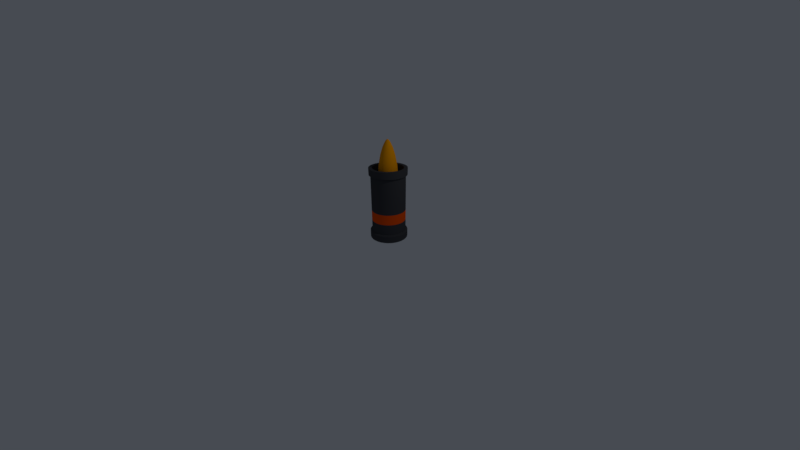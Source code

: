 # Source: casing2.blend  (saved by Blender 2.79.0; exported with 4.5.12 LTS)
import bpy
from mathutils import Matrix  # noqa: F401  (used for matrix-valued properties, if any)

bpy.ops.wm.read_factory_settings(use_empty=True)
scene = bpy.context.scene
scene.name = 'Scene'

# ---- collections
col_collection_1 = bpy.data.collections.new('Collection 1'); scene.collection.children.link(col_collection_1)

# ---- materials (node trees are filled in below, after node groups)
mat_material_002 = bpy.data.materials.new('Material.002')
mat_material_002.alpha_threshold = 0.0
mat_material_002.use_transparent_shadow = False
mat_material_002.diffuse_color = (0.05593, 0.05738, 0.06372, 1.0)
mat_material_002.roughness = 0.5
mat_material_002.line_color = (0.0, 0.0, 0.0, 1.0)
mat_material_001 = bpy.data.materials.new('Material.001')
mat_material_001.alpha_threshold = 0.0
mat_material_001.use_transparent_shadow = False
mat_material_001.diffuse_color = (1.0, 0.09232, 0.0, 1.0)
mat_material_001.roughness = 0.5
mat_material_004 = bpy.data.materials.new('Material.004')
mat_material_004.alpha_threshold = 0.0
mat_material_004.use_transparent_shadow = False
mat_material_004.diffuse_color = (0.02519, 0.02709, 0.0291, 1.0)
mat_material_004.roughness = 0.5
mat_material_004.line_color = (0.0, 0.0, 0.0, 1.0)
mat_material_003 = bpy.data.materials.new('Material.003')
mat_material_003.alpha_threshold = 0.0
mat_material_003.use_transparent_shadow = False
mat_material_003.diffuse_color = (1.0, 0.3728, 0.0, 1.0)
mat_material_003.roughness = 0.5

# ---- node groups
ng_auto_smooth = bpy.data.node_groups.new('Auto Smooth', 'GeometryNodeTree')
_s = ng_auto_smooth.interface.new_socket(name='Geometry', in_out='OUTPUT', socket_type='NodeSocketGeometry')
_s = ng_auto_smooth.interface.new_socket(name='Geometry', in_out='INPUT', socket_type='NodeSocketGeometry')
_s = ng_auto_smooth.interface.new_socket(name='Angle', in_out='INPUT', socket_type='NodeSocketFloat')
_s.subtype = 'ANGLE'
_s.min_value = 0.0
_s.max_value = 3.142
ng_auto_smooth.is_modifier = True
_N = ng_auto_smooth.nodes; _L = ng_auto_smooth.links
n0 = _N.new('NodeGroupOutput'); n0.name = 'Group Output'; n0.location = (480, -100)
n1 = _N.new('NodeGroupInput'); n1.name = 'Group Input'; n1.location = (-420, -300)
n2 = _N.new('NodeGroupInput'); n2.name = 'Group Input.001'; n2.location = (-60, -100)
n3 = _N.new('GeometryNodeSetShadeSmooth'); n3.name = 'Set Shade Smooth'; n3.location = (120, -100)
n3.domain = 'EDGE'
n4 = _N.new('GeometryNodeSetShadeSmooth'); n4.name = 'Set Shade Smooth.001'; n4.location = (300, -100)
n5 = _N.new('GeometryNodeInputMeshEdgeAngle'); n5.name = 'Edge Angle'; n5.location = (-420, -220)
n6 = _N.new('GeometryNodeInputEdgeSmooth'); n6.name = 'Is Edge Smooth'; n6.location = (-60, -160)
n7 = _N.new('GeometryNodeInputShadeSmooth'); n7.name = 'Is Face Smooth'; n7.location = (-240, -340)
n8 = _N.new('FunctionNodeBooleanMath'); n8.name = 'Boolean Math'; n8.location = (-60, -220)
n9 = _N.new('FunctionNodeCompare'); n9.name = 'Compare'; n9.location = (-240, -180)
n9.operation = 'LESS_EQUAL'
_L.new(n5.outputs[0], n9.inputs[0])
_L.new(n4.outputs[0], n0.inputs[0])
_L.new(n1.outputs[1], n9.inputs[1])
_L.new(n9.outputs[0], n8.inputs[0])
_L.new(n7.outputs[0], n8.inputs[1])
_L.new(n2.outputs[0], n3.inputs[0])
_L.new(n6.outputs[0], n3.inputs[1])
_L.new(n3.outputs[0], n4.inputs[0])
_L.new(n8.outputs[0], n3.inputs[2])
n0.is_active_output = True

# ---- material node trees

# ---- world
world_world = bpy.data.worlds.new('World'); scene.world = world_world
world_world.color = (0.06301, 0.07036, 0.08438)
world_world.use_sun_shadow = False
world_world.sun_shadow_jitter_overblur = 0.0
world_world.cycles.sampling_method = 'MANUAL'

# ---- cameras
cam_camera = bpy.data.cameras.new('Camera')
cam_camera.clip_start = 0.05
cam_camera.lens = 12.28
cam_camera.sensor_width = 32.0
cam_camera.sensor_height = 18.0
cam_camera.ortho_scale = 7.314
cam_camera.lens_unit = 'FOV'
cam_camera.dof.focus_distance = 0.0
cam_camera.dof.aperture_fstop = 128.0

# ---- lights
light_lamp = bpy.data.lights.new('Lamp', 'POINT')
light_lamp.transmission_factor = 0.0
light_lamp.cutoff_distance = 30.0
light_lamp.energy = 100.0
light_lamp.shadow_buffer_clip_start = 1.001
light_lamp.shadow_soft_size = 0.1
light_lamp.shadow_maximum_resolution = 0.006
light_lamp.use_absolute_resolution = True

# ---- meshes
me_cylinder = bpy.data.meshes.new('Cylinder')
me_cylinder.from_pydata([(5.569e-09, 1.015, -1.0), (-3.455e-08, 0.9095, -0.5727), (0.1979, 0.9951, -1.0), (0.1774, 0.892, -0.5727), (0.3883, 0.9374, -1.0), (0.3481, 0.8403, -0.5727), (0.5637, 0.8436, -1.0), (0.5053, 0.7562, -0.5727), (0.7174, 0.7174, -1.0), (0.6431, 0.6431, -0.5727), (0.8436, 0.5637, -1.0), (0.7562, 0.5053, -0.5727), (0.9374, 0.3883, -1.0), (0.8403, 0.3481, -0.5727), (0.9951, 0.1979, -1.0), (0.892, 0.1774, -0.5727), (1.015, 7.773e-08, -1.0), (0.9095, 6.161e-08, -0.5727), (0.9951, -0.1979, -1.0), (0.892, -0.1774, -0.5727), (0.9374, -0.3883, -1.0), (0.8403, -0.3481, -0.5727), (0.8436, -0.5637, -1.0), (0.7562, -0.5053, -0.5727), (0.7174, -0.7174, -1.0), (0.6431, -0.6431, -0.5727), (0.5637, -0.8436, -1.0), (0.5053, -0.7562, -0.5727), (0.3883, -0.9374, -1.0), (0.3481, -0.8403, -0.5727), (0.1979, -0.9951, -1.0), (0.1774, -0.892, -0.5727), (-3.304e-07, -1.015, -1.0), (-2.981e-07, -0.9095, -0.5727), (-0.1979, -0.9951, -1.0), (-0.1774, -0.892, -0.5727), (-0.3883, -0.9374, -1.0), (-0.3481, -0.8403, -0.5727), (-0.5637, -0.8436, -1.0), (-0.5053, -0.7562, -0.5727), (-0.7174, -0.7174, -1.0), (-0.6431, -0.6431, -0.5727), (-0.8436, -0.5637, -1.0), (-0.7562, -0.5053, -0.5727), (-0.9374, -0.3883, -1.0), (-0.8403, -0.3481, -0.5727), (-0.9951, -0.1979, -1.0), (-0.892, -0.1774, -0.5727), (-1.015, 9.79e-07, -1.0), (-0.9095, 8.829e-07, -0.5727), (-0.9951, 0.1979, -1.0), (-0.892, 0.1774, -0.5727), (-0.9374, 0.3883, -1.0), (-0.8403, 0.3481, -0.5727), (-0.8436, 0.5637, -1.0), (-0.7562, 0.5053, -0.5727), (-0.7174, 0.7174, -1.0), (-0.6431, 0.6431, -0.5727), (-0.5637, 0.8436, -1.0), (-0.5053, 0.7562, -0.5727), (-0.3883, 0.9374, -1.0), (-0.3481, 0.8403, -0.5727), (-0.1979, 0.9951, -1.0), (-0.1774, 0.892, -0.5727), (0.1979, 0.9951, -0.6403), (5.569e-09, 1.015, -0.6403), (0.3883, 0.9374, -0.6403), (0.5637, 0.8436, -0.6403), (0.7174, 0.7174, -0.6403), (0.8436, 0.5637, -0.6403), (0.9374, 0.3883, -0.6403), (0.9951, 0.1979, -0.6403), (1.015, 7.773e-08, -0.6403), (0.9951, -0.1979, -0.6403), (0.9374, -0.3883, -0.6403), (0.8436, -0.5637, -0.6403), (0.7174, -0.7174, -0.6403), (0.5637, -0.8436, -0.6403), (0.3883, -0.9374, -0.6403), (0.1979, -0.9951, -0.6403), (-3.304e-07, -1.015, -0.6403), (-0.1979, -0.9951, -0.6403), (-0.3883, -0.9374, -0.6403), (-0.5637, -0.8436, -0.6403), (-0.7174, -0.7174, -0.6403), (-0.8436, -0.5637, -0.6403), (-0.9374, -0.3883, -0.6403), (-0.9951, -0.1979, -0.6403), (-1.015, 9.79e-07, -0.6403), (-0.9951, 0.1979, -0.6403), (-0.9374, 0.3883, -0.6403), (-0.8436, 0.5637, -0.6403), (-0.7174, 0.7174, -0.6403), (-0.5637, 0.8436, -0.6403), (-0.3883, 0.9374, -0.6403), (-0.1979, 0.9951, -0.6403), (-1.257e-08, 0.9095, 2.474), (0.1774, 0.892, 2.474), (0.3481, 0.8403, 2.474), (0.5053, 0.7562, 2.474), (0.6431, 0.6431, 2.474), (0.7562, 0.5053, 2.474), (0.8403, 0.3481, 2.474), (0.892, 0.1774, 2.474), (0.9095, 6.161e-08, 2.474), (0.892, -0.1774, 2.474), (0.8403, -0.3481, 2.474), (0.7562, -0.5053, 2.474), (0.6431, -0.6431, 2.474), (0.5053, -0.7562, 2.474), (0.3481, -0.8403, 2.474), (0.1774, -0.892, 2.474), (-2.761e-07, -0.9095, 2.474), (-0.1774, -0.892, 2.474), (-0.3481, -0.8403, 2.474), (-0.5053, -0.7562, 2.474), (-0.6431, -0.6431, 2.474), (-0.7562, -0.5053, 2.474), (-0.8403, -0.3481, 2.474), (-0.892, -0.1774, 2.474), (-0.9095, 8.829e-07, 2.474), (-0.892, 0.1774, 2.474), (-0.8403, 0.3481, 2.474), (-0.7562, 0.5053, 2.474), (-0.6431, 0.6431, 2.474), (-0.5053, 0.7562, 2.474), (-0.3481, 0.8403, 2.474), (-0.1774, 0.892, 2.474), (2.078e-08, 0.9959, 2.476), (0.1943, 0.9767, 2.476), (0.3811, 0.9201, 2.476), (0.5533, 0.828, 2.476), (0.7042, 0.7042, 2.476), (0.828, 0.5533, 2.476), (0.9201, 0.3811, 2.476), (0.9767, 0.1943, 2.476), (0.9959, 9.493e-08, 2.476), (0.9767, -0.1943, 2.476), (0.9201, -0.3811, 2.476), (0.828, -0.5533, 2.476), (0.7042, -0.7042, 2.476), (0.5533, -0.828, 2.476), (0.3811, -0.9201, 2.476), (0.1943, -0.9767, 2.476), (-3.128e-07, -0.9959, 2.476), (-0.1943, -0.9767, 2.476), (-0.3811, -0.9201, 2.476), (-0.5533, -0.828, 2.476), (-0.7042, -0.7042, 2.476), (-0.828, -0.5533, 2.476), (-0.9201, -0.3811, 2.476), (-0.9767, -0.1943, 2.476), (-0.9959, 9.56e-07, 2.476), (-0.9767, 0.1943, 2.476), (-0.9201, 0.3811, 2.476), (-0.828, 0.5533, 2.476), (-0.7042, 0.7042, 2.476), (-0.5533, 0.828, 2.476), (-0.3811, 0.9201, 2.476), (-0.1943, 0.9767, 2.476), (1.436e-08, 0.814, 2.826), (0.1588, 0.7983, 2.826), (0.3115, 0.752, 2.826), (0.4522, 0.6768, 2.826), (0.5756, 0.5756, 2.826), (0.6768, 0.4522, 2.826), (0.752, 0.3115, 2.826), (0.7983, 0.1588, 2.826), (0.814, 6.345e-08, 2.826), (0.7983, -0.1588, 2.826), (0.752, -0.3115, 2.826), (0.6768, -0.4522, 2.826), (0.5756, -0.5756, 2.826), (0.4522, -0.6768, 2.826), (0.3115, -0.752, 2.826), (0.1588, -0.7983, 2.826), (-2.512e-07, -0.814, 2.826), (-0.1588, -0.7983, 2.826), (-0.3115, -0.752, 2.826), (-0.4522, -0.6768, 2.826), (-0.5756, -0.5756, 2.826), (-0.6768, -0.4522, 2.826), (-0.752, -0.3115, 2.826), (-0.7983, -0.1588, 2.826), (-0.814, 7.919e-07, 2.826), (-0.7983, 0.1588, 2.826), (-0.752, 0.3115, 2.826), (-0.6768, 0.4522, 2.826), (-0.5756, 0.5756, 2.826), (-0.4522, 0.6768, 2.826), (-0.3115, 0.752, 2.826), (-0.1588, 0.7983, 2.826), (0.1953, 0.9819, 2.828), (3.132e-08, 1.001, 2.828), (0.3831, 0.9249, 2.828), (0.5562, 0.8324, 2.828), (0.7079, 0.7079, 2.828), (0.8324, 0.5562, 2.828), (0.9249, 0.3831, 2.828), (0.9819, 0.1953, 2.828), (1.001, 9.662e-08, 2.828), (0.9819, -0.1953, 2.828), (0.9249, -0.3831, 2.828), (0.8324, -0.5562, 2.828), (0.7079, -0.7079, 2.828), (0.5562, -0.8324, 2.828), (0.3831, -0.9249, 2.828), (0.1953, -0.9819, 2.828), (-3.059e-07, -1.001, 2.828), (-0.1953, -0.9819, 2.828), (-0.3831, -0.9249, 2.828), (-0.5562, -0.8324, 2.828), (-0.7079, -0.7079, 2.828), (-0.8324, -0.5562, 2.828), (-0.9249, -0.3831, 2.828), (-0.9819, -0.1953, 2.828), (-1.001, 9.607e-07, 2.828), (-0.9819, 0.1953, 2.828), (-0.9249, 0.3831, 2.828), (-0.8324, 0.5562, 2.828), (-0.7079, 0.7079, 2.828), (-0.5562, 0.8324, 2.828), (-0.3831, 0.9249, 2.828), (-0.1953, 0.9819, 2.828), (0.1588, 0.7983, -0.7223), (-8.39e-07, 0.814, -0.7223), (0.3115, 0.752, -0.7223), (0.4522, 0.6768, -0.7223), (0.5756, 0.5756, -0.7223), (0.6768, 0.4522, -0.7223), (0.752, 0.3115, -0.7223), (0.7983, 0.1588, -0.7223), (0.814, 6.345e-08, -0.7223), (0.7983, -0.1588, -0.7223), (0.752, -0.3115, -0.7223), (0.6768, -0.4522, -0.7223), (0.5756, -0.5756, -0.7223), (0.4522, -0.6768, -0.7223), (0.3115, -0.752, -0.7223), (0.1588, -0.7983, -0.7223), (-1.105e-06, -0.814, -0.7223), (-0.1588, -0.7983, -0.7223), (-0.3115, -0.752, -0.7223), (-0.4522, -0.6768, -0.7223), (-0.5756, -0.5756, -0.7223), (-0.6768, -0.4522, -0.7223), (-0.752, -0.3115, -0.7223), (-0.7983, -0.1588, -0.7223), (-0.814, 7.919e-07, -0.7223), (-0.7983, 0.1588, -0.7223), (-0.752, 0.3115, -0.7223), (-0.6768, 0.4522, -0.7223), (-0.5756, 0.5756, -0.7223), (-0.4522, 0.6768, -0.7223), (-0.3115, 0.752, -0.7223), (-0.1588, 0.7983, -0.7223), (0.6431, -0.6431, 0.5499), (0.6431, -0.6431, 0.001813), (0.5053, -0.7562, 0.001813), (0.5053, -0.7562, 0.5499), (-0.8403, 0.3481, 0.5499), (-0.8403, 0.3481, 0.001813), (-0.7562, 0.5053, 0.001813), (-0.7562, 0.5053, 0.5499), (0.3481, -0.8403, 0.001813), (0.3481, -0.8403, 0.5499), (-2.645e-08, 0.9095, 0.5499), (-3.041e-08, 0.9095, 0.001813), (0.1774, 0.892, 0.001813), (0.1774, 0.892, 0.5499), (-0.6431, 0.6431, 0.001813), (-0.6431, 0.6431, 0.5499), (0.1774, -0.892, 0.001813), (0.1774, -0.892, 0.5499), (0.3481, 0.8403, 0.001813), (0.3481, 0.8403, 0.5499), (-0.5053, 0.7562, 0.001813), (-0.5053, 0.7562, 0.5499), (-2.939e-07, -0.9095, 0.001813), (-2.9e-07, -0.9095, 0.5499), (0.5053, 0.7562, 0.001813), (0.5053, 0.7562, 0.5499), (-0.3481, 0.8403, 0.001813), (-0.3481, 0.8403, 0.5499), (-0.1774, -0.892, 0.001813), (-0.1774, -0.892, 0.5499), (0.6431, 0.6431, 0.001813), (0.6431, 0.6431, 0.5499), (-0.1774, 0.892, 0.001813), (-0.1774, 0.892, 0.5499), (-0.3481, -0.8403, 0.001813), (-0.3481, -0.8403, 0.5499), (0.7562, 0.5053, 0.001813), (0.7562, 0.5053, 0.5499), (-0.5053, -0.7562, 0.001813), (-0.5053, -0.7562, 0.5499), (0.8403, 0.3481, 0.001813), (0.8403, 0.3481, 0.5499), (-0.6431, -0.6431, 0.001813), (-0.6431, -0.6431, 0.5499), (0.892, 0.1774, 0.001813), (0.892, 0.1774, 0.5499), (-0.7562, -0.5053, 0.001813), (-0.7562, -0.5053, 0.5499), (0.9095, 6.161e-08, 0.001813), (0.9095, 6.161e-08, 0.5499), (-0.8403, -0.3481, 0.001813), (-0.8403, -0.3481, 0.5499), (0.892, -0.1774, 0.001813), (0.892, -0.1774, 0.5499), (-0.892, -0.1774, 0.001813), (-0.892, -0.1774, 0.5499), (0.8403, -0.3481, 0.001813), (0.8403, -0.3481, 0.5499), (-0.9095, 8.829e-07, 0.001813), (-0.9095, 8.829e-07, 0.5499), (0.7562, -0.5053, 0.001813), (0.7562, -0.5053, 0.5499), (-0.892, 0.1774, 0.001813), (-0.892, 0.1774, 0.5499), (-4.838e-08, 0.6215, -0.652), (0.0, 0.7482, 1.224), (0.1212, 0.6096, -0.652), (0.146, 0.7338, 1.224), (0.2378, 0.5742, -0.652), (0.2863, 0.6912, 1.224), (0.3453, 0.5168, -0.652), (0.4157, 0.6221, 1.224), (0.4395, 0.4395, -0.652), (0.5291, 0.5291, 1.224), (0.5168, 0.3453, -0.652), (0.6221, 0.4157, 1.224), (0.5742, 0.2378, -0.652), (0.6912, 0.2863, 1.224), (0.6096, 0.1212, -0.652), (0.7338, 0.146, 1.224), (0.6215, 3.704e-08, -0.652), (0.7482, 5.649e-08, 1.224), (0.6096, -0.1212, -0.652), (0.7338, -0.146, 1.224), (0.5742, -0.2378, -0.652), (0.6912, -0.2863, 1.224), (0.5168, -0.3453, -0.652), (0.6221, -0.4157, 1.224), (0.4395, -0.4395, -0.652), (0.5291, -0.5291, 1.224), (0.3453, -0.5168, -0.652), (0.4157, -0.6221, 1.224), (0.2378, -0.5742, -0.652), (0.2863, -0.6912, 1.224), (0.1212, -0.6096, -0.652), (0.146, -0.7338, 1.224), (-2.049e-07, -0.6215, -0.652), (-2.438e-07, -0.7482, 1.224), (-0.1212, -0.6096, -0.652), (-0.146, -0.7338, 1.224), (-0.2378, -0.5742, -0.652), (-0.2863, -0.6912, 1.224), (-0.3453, -0.5168, -0.652), (-0.4157, -0.6221, 1.224), (-0.4395, -0.4395, -0.652), (-0.5291, -0.5291, 1.224), (-0.5168, -0.3453, -0.652), (-0.6221, -0.4157, 1.224), (-0.5742, -0.2378, -0.652), (-0.6912, -0.2863, 1.224), (-0.6096, -0.1212, -0.652), (-0.7338, -0.146, 1.224), (-0.6215, 6.067e-07, -0.652), (-0.7482, 7.225e-07, 1.224), (-0.6096, 0.1212, -0.652), (-0.7338, 0.146, 1.224), (-0.5742, 0.2378, -0.652), (-0.6912, 0.2863, 1.224), (-0.5168, 0.3453, -0.652), (-0.6221, 0.4157, 1.224), (-0.4395, 0.4395, -0.652), (-0.5291, 0.5291, 1.224), (-0.3453, 0.5168, -0.652), (-0.4157, 0.6221, 1.224), (-0.2378, 0.5742, -0.652), (-0.2863, 0.6912, 1.224), (-0.1212, 0.6096, -0.652), (-0.146, 0.7338, 1.224), (-3.278e-07, 0.5451, 1.969), (0.1064, 0.5347, 1.969), (0.2086, 0.5036, 1.969), (0.3029, 0.4533, 1.969), (0.3855, 0.3855, 1.969), (0.4533, 0.3029, 1.969), (0.5036, 0.2086, 1.969), (0.5347, 0.1064, 1.969), (0.5451, 4.116e-08, 1.969), (0.5347, -0.1064, 1.969), (0.5036, -0.2086, 1.969), (0.4533, -0.3029, 1.969), (0.3855, -0.3855, 1.969), (0.3029, -0.4533, 1.969), (0.2086, -0.5036, 1.969), (0.1064, -0.5347, 1.969), (-5.054e-07, -0.5451, 1.969), (-0.1064, -0.5347, 1.969), (-0.2086, -0.5036, 1.969), (-0.3029, -0.4533, 1.969), (-0.3855, -0.3855, 1.969), (-0.4533, -0.3029, 1.969), (-0.5036, -0.2086, 1.969), (-0.5347, -0.1064, 1.969), (-0.5451, 5.264e-07, 1.969), (-0.5347, 0.1064, 1.969), (-0.5036, 0.2086, 1.969), (-0.4533, 0.3029, 1.969), (-0.3855, 0.3855, 1.969), (-0.3029, 0.4533, 1.969), (-0.2086, 0.5036, 1.969), (-0.1064, 0.5347, 1.969), (0.1015, 0.5102, 1.969), (-3.384e-07, 0.5202, 1.969), (0.1991, 0.4806, 1.969), (0.289, 0.4325, 1.969), (0.3679, 0.3679, 1.969), (0.4325, 0.289, 1.969), (0.4806, 0.1991, 1.969), (0.5102, 0.1015, 1.969), (0.5202, 3.082e-08, 1.969), (0.5102, -0.1015, 1.969), (0.4806, -0.1991, 1.969), (0.4325, -0.289, 1.969), (0.3679, -0.3679, 1.969), (0.289, -0.4325, 1.969), (0.1991, -0.4806, 1.969), (0.1015, -0.5102, 1.969), (-4.996e-07, -0.5202, 1.969), (-0.1015, -0.5102, 1.969), (-0.1991, -0.4806, 1.969), (-0.289, -0.4325, 1.969), (-0.3679, -0.3679, 1.969), (-0.4325, -0.289, 1.969), (-0.4806, -0.1991, 1.969), (-0.5102, -0.1015, 1.969), (-0.5202, 4.95e-07, 1.969), (-0.5102, 0.1015, 1.969), (-0.4806, 0.1991, 1.969), (-0.4325, 0.289, 1.969), (-0.3679, 0.3679, 1.969), (-0.289, 0.4325, 1.969), (-0.1991, 0.4806, 1.969), (-0.1015, 0.5102, 1.969), (0.1015, 0.5102, 2.236), (2.289e-07, 0.5202, 2.236), (0.1991, 0.4806, 2.236), (0.289, 0.4325, 2.236), (0.3679, 0.3679, 2.236), (0.4325, 0.289, 2.236), (0.4806, 0.1991, 2.236), (0.5102, 0.1015, 2.236), (0.5202, 3.194e-08, 2.236), (0.5102, -0.1015, 2.236), (0.4806, -0.1991, 2.236), (0.4325, -0.289, 2.236), (0.3679, -0.3679, 2.236), (0.289, -0.4325, 2.236), (0.1991, -0.4806, 2.236), (0.1015, -0.5102, 2.236), (6.824e-08, -0.5202, 2.236), (-0.1015, -0.5102, 2.236), (-0.1991, -0.4806, 2.236), (-0.289, -0.4325, 2.236), (-0.3679, -0.3679, 2.236), (-0.4325, -0.289, 2.236), (-0.4806, -0.1991, 2.236), (-0.5102, -0.1015, 2.236), (-0.5202, 4.956e-07, 2.236), (-0.5102, 0.1015, 2.236), (-0.4806, 0.1991, 2.236), (-0.4325, 0.289, 2.236), (-0.3679, 0.3679, 2.236), (-0.289, 0.4325, 2.236), (-0.1991, 0.4806, 2.236), (-0.1015, 0.5102, 2.236), (0.09186, 0.4618, 2.946), (-9.818e-09, 0.4708, 2.946), (0.1802, 0.435, 2.946), (0.2616, 0.3915, 2.946), (0.3329, 0.3329, 2.946), (0.3915, 0.2616, 2.946), (0.435, 0.1802, 2.946), (0.4618, 0.09186, 2.946), (0.4708, 3.035e-08, 2.946), (0.4618, -0.09186, 2.946), (0.435, -0.1802, 2.946), (0.3915, -0.2616, 2.946), (0.3329, -0.3329, 2.946), (0.2616, -0.3915, 2.946), (0.1802, -0.435, 2.946), (0.09186, -0.4618, 2.946), (-1.536e-07, -0.4708, 2.946), (-0.09186, -0.4618, 2.946), (-0.1802, -0.435, 2.946), (-0.2616, -0.3915, 2.946), (-0.3329, -0.3329, 2.946), (-0.3915, -0.2616, 2.946), (-0.435, -0.1802, 2.946), (-0.4618, -0.09186, 2.946), (-0.4708, 4.495e-07, 2.946), (-0.4618, 0.09186, 2.946), (-0.435, 0.1802, 2.946), (-0.3915, 0.2616, 2.946), (-0.3329, 0.3329, 2.946), (-0.2616, 0.3915, 2.946), (-0.1802, 0.435, 2.946), (-0.09186, 0.4618, 2.946), (0.07454, 0.3748, 3.43), (-8.33e-08, 0.3821, 3.43), (0.1462, 0.353, 3.43), (0.2123, 0.3177, 3.43), (0.2702, 0.2702, 3.43), (0.3177, 0.2123, 3.43), (0.353, 0.1462, 3.43), (0.3748, 0.07454, 3.43), (0.3821, 2.387e-08, 3.43), (0.3748, -0.07454, 3.43), (0.353, -0.1462, 3.43), (0.3177, -0.2123, 3.43), (0.2702, -0.2702, 3.43), (0.2123, -0.3177, 3.43), (0.1462, -0.353, 3.43), (0.07454, -0.3748, 3.43), (-1.982e-07, -0.3821, 3.43), (-0.07455, -0.3748, 3.43), (-0.1462, -0.353, 3.43), (-0.2123, -0.3177, 3.43), (-0.2702, -0.2702, 3.43), (-0.3177, -0.2123, 3.43), (-0.353, -0.1462, 3.43), (-0.3748, -0.07454, 3.43), (-0.3821, 3.649e-07, 3.43), (-0.3748, 0.07455, 3.43), (-0.353, 0.1462, 3.43), (-0.3177, 0.2123, 3.43), (-0.2702, 0.2702, 3.43), (-0.2123, 0.3177, 3.43), (-0.1462, 0.353, 3.43), (-0.07454, 0.3748, 3.43), (0.05233, 0.2631, 3.812), (-7.448e-08, 0.2682, 3.812), (0.1026, 0.2478, 3.812), (0.149, 0.223, 3.812), (0.1897, 0.1897, 3.812), (0.223, 0.149, 3.812), (0.2478, 0.1026, 3.812), (0.2631, 0.05233, 3.812), (0.2682, 1.357e-08, 3.812), (0.2631, -0.05233, 3.812), (0.2478, -0.1026, 3.812), (0.223, -0.149, 3.812), (0.1897, -0.1897, 3.812), (0.149, -0.223, 3.812), (0.1026, -0.2478, 3.812), (0.05233, -0.2631, 3.812), (-1.503e-07, -0.2682, 3.812), (-0.05233, -0.2631, 3.812), (-0.1026, -0.2478, 3.812), (-0.149, -0.223, 3.812), (-0.1897, -0.1897, 3.812), (-0.223, -0.149, 3.812), (-0.2478, -0.1026, 3.812), (-0.2631, -0.05233, 3.812), (-0.2682, 2.547e-07, 3.812), (-0.2631, 0.05233, 3.812), (-0.2478, 0.1026, 3.812), (-0.223, 0.149, 3.812), (-0.1897, 0.1897, 3.812), (-0.149, 0.223, 3.812), (-0.1026, 0.2478, 3.812), (-0.05233, 0.2631, 3.812), (0.03303, 0.166, 4.027), (-2.051e-07, 0.1693, 4.027), (0.06478, 0.1564, 4.027), (0.09405, 0.1408, 4.027), (0.1197, 0.1197, 4.027), (0.1408, 0.09405, 4.027), (0.1564, 0.06478, 4.027), (0.166, 0.03303, 4.027), (0.1693, 6.072e-09, 4.027), (0.166, -0.03303, 4.027), (0.1564, -0.06478, 4.027), (0.1408, -0.09405, 4.027), (0.1197, -0.1197, 4.027), (0.09405, -0.1408, 4.027), (0.06478, -0.1564, 4.027), (0.03303, -0.166, 4.027), (-2.461e-07, -0.1693, 4.027), (-0.03303, -0.166, 4.027), (-0.06478, -0.1564, 4.027), (-0.09405, -0.1408, 4.027), (-0.1197, -0.1197, 4.027), (-0.1408, -0.09405, 4.027), (-0.1564, -0.06478, 4.027), (-0.166, -0.03303, 4.027), (-0.1693, 1.581e-07, 4.027), (-0.166, 0.03303, 4.027), (-0.1564, 0.06478, 4.027), (-0.1408, 0.09405, 4.027), (-0.1197, 0.1197, 4.027), (-0.09405, 0.1408, 4.027), (-0.06478, 0.1564, 4.027), (-0.03303, 0.166, 4.027), (0.01904, 0.09574, 4.147), (-2.176e-07, 0.09761, 4.147), (0.03735, 0.09018, 4.147), (0.05423, 0.08116, 4.147), (0.06902, 0.06902, 4.147), (0.08116, 0.05423, 4.147), (0.09018, 0.03735, 4.147), (0.09574, 0.01904, 4.147), (0.09761, 1.724e-09, 4.147), (0.09574, -0.01904, 4.147), (0.09018, -0.03735, 4.147), (0.08116, -0.05423, 4.147), (0.06902, -0.06902, 4.147), (0.05423, -0.08116, 4.147), (0.03735, -0.09018, 4.147), (0.01904, -0.09574, 4.147), (-2.39e-07, -0.09761, 4.147), (-0.01904, -0.09574, 4.147), (-0.03735, -0.09018, 4.147), (-0.05423, -0.08116, 4.147), (-0.06902, -0.06902, 4.147), (-0.08116, -0.05423, 4.147), (-0.09018, -0.03735, 4.147), (-0.09574, -0.01904, 4.147), (-0.09761, 8.885e-08, 4.147), (-0.09574, 0.01904, 4.147), (-0.09018, 0.03735, 4.147), (-0.08116, 0.05423, 4.147), (-0.06902, 0.06902, 4.147), (-0.05423, 0.08116, 4.147), (-0.03735, 0.09018, 4.147), (-0.01904, 0.09574, 4.147), (0.01121, 0.05637, 4.196), (-2.102e-07, 0.05748, 4.196), (0.022, 0.0531, 4.196), (0.03193, 0.04779, 4.196), (0.04064, 0.04064, 4.196), (0.04779, 0.03193, 4.196), (0.0531, 0.022, 4.196), (0.05637, 0.01121, 4.196), (0.05748, 3.932e-10, 4.196), (0.05637, -0.01121, 4.196), (0.0531, -0.022, 4.196), (0.04779, -0.03193, 4.196), (0.04064, -0.04064, 4.196), (0.03193, -0.04779, 4.196), (0.022, -0.0531, 4.196), (0.01121, -0.05637, 4.196), (-2.245e-07, -0.05748, 4.196), (-0.01121, -0.05637, 4.196), (-0.022, -0.0531, 4.196), (-0.03193, -0.04779, 4.196), (-0.04064, -0.04064, 4.196), (-0.04779, -0.03193, 4.196), (-0.0531, -0.022, 4.196), (-0.05637, -0.01121, 4.196), (-0.05748, 5.189e-08, 4.196), (-0.05637, 0.01121, 4.196), (-0.0531, 0.022, 4.196), (-0.04779, 0.03193, 4.196), (-0.04064, 0.04064, 4.196), (-0.03193, 0.04779, 4.196), (-0.022, 0.0531, 4.196), (-0.01121, 0.05637, 4.196), (-1.266e-07, 1.63e-08, 4.229), (0.5291, 0.5291, 1.224), (0.6221, 0.4157, 1.224), (0.4157, -0.6221, 1.224), (0.2863, -0.6912, 1.224), (0.0, 0.7482, 1.224), (0.146, 0.7338, 1.224), (-0.6912, -0.2863, 1.224), (-0.7338, -0.146, 1.224), (-0.146, 0.7338, 1.224), (0.7338, -0.146, 1.224), (0.6912, -0.2863, 1.224), (-0.2863, -0.6912, 1.224), (-0.4157, -0.6221, 1.224), (-0.6221, 0.4157, 1.224), (-0.5291, 0.5291, 1.224), (0.6912, 0.2863, 1.224), (0.146, -0.7338, 1.224), (-0.7482, 7.225e-07, 1.224), (0.2863, 0.6912, 1.224), (0.6221, -0.4157, 1.224), (-0.5291, -0.5291, 1.224), (-0.4157, 0.6221, 1.224), (0.7338, 0.146, 1.224), (-2.438e-07, -0.7482, 1.224), (-0.7338, 0.146, 1.224), (0.4157, 0.6221, 1.224), (0.5291, -0.5291, 1.224), (-0.6221, -0.4157, 1.224), (-0.2863, 0.6912, 1.224), (0.7482, 5.649e-08, 1.224), (-0.146, -0.7338, 1.224), (-0.6912, 0.2863, 1.224), (0.0, 0.7482, -0.652), (0.146, 0.7338, -0.652), (0.2863, 0.6912, -0.652), (0.4157, 0.6221, -0.652), (0.5291, 0.5291, -0.652), (0.6221, 0.4157, -0.652), (0.6912, 0.2863, -0.652), (0.7338, 0.146, -0.652), (0.7482, 5.649e-08, -0.652), (0.7338, -0.146, -0.652), (0.6912, -0.2863, -0.652), (0.6221, -0.4157, -0.652), (0.5291, -0.5291, -0.652), (0.4157, -0.6221, -0.652), (0.2863, -0.6912, -0.652), (0.146, -0.7338, -0.652), (-2.438e-07, -0.7482, -0.652), (-0.146, -0.7338, -0.652), (-0.2863, -0.6912, -0.652), (-0.4157, -0.6221, -0.652), (-0.5291, -0.5291, -0.652), (-0.6221, -0.4157, -0.652), (-0.6912, -0.2863, -0.652), (-0.7338, -0.146, -0.652), (-0.7482, 7.225e-07, -0.652), (-0.7338, 0.146, -0.652), (-0.6912, 0.2863, -0.652), (-0.6221, 0.4157, -0.652), (-0.5291, 0.5291, -0.652), (-0.4157, 0.6221, -0.652), (-0.2863, 0.6912, -0.652), (-0.146, 0.7338, -0.652), (-4.148e-08, 0.5708, -0.5748), (0.1114, 0.5598, -0.5748), (0.2184, 0.5273, -0.5748), (0.3171, 0.4746, -0.5748), (0.4036, 0.4036, -0.5748), (0.4746, 0.3171, -0.5748), (0.5273, 0.2184, -0.5748), (0.5598, 0.1114, -0.5748), (0.5708, 3.402e-08, -0.5748), (0.5598, -0.1114, -0.5748), (0.5273, -0.2184, -0.5748), (0.4746, -0.3171, -0.5748), (0.4036, -0.4036, -0.5748), (0.3171, -0.4746, -0.5748), (0.2184, -0.5273, -0.5748), (0.1114, -0.5598, -0.5748), (-1.852e-07, -0.5708, -0.5748), (-0.1114, -0.5598, -0.5748), (-0.2184, -0.5273, -0.5748), (-0.3171, -0.4746, -0.5748), (-0.4036, -0.4036, -0.5748), (-0.4746, -0.3171, -0.5748), (-0.5273, -0.2184, -0.5748), (-0.5598, -0.1114, -0.5748), (-0.5708, 5.572e-07, -0.5748), (-0.5598, 0.1114, -0.5748), (-0.5273, 0.2184, -0.5748), (-0.4746, 0.3171, -0.5748), (-0.4036, 0.4036, -0.5748), (-0.3171, 0.4746, -0.5748), (-0.2184, 0.5273, -0.5748), (-0.1113, 0.5598, -0.5748)], [], [(0, 65, 64, 2), (2, 64, 66, 4), (4, 66, 67, 6), (6, 67, 68, 8), (8, 68, 69, 10), (10, 69, 70, 12), (12, 70, 71, 14), (14, 71, 72, 16), (16, 72, 73, 18), (18, 73, 74, 20), (20, 74, 75, 22), (22, 75, 76, 24), (24, 76, 77, 26), (26, 77, 78, 28), (28, 78, 79, 30), (30, 79, 80, 32), (32, 80, 81, 34), (34, 81, 82, 36), (36, 82, 83, 38), (38, 83, 84, 40), (40, 84, 85, 42), (42, 85, 86, 44), (44, 86, 87, 46), (46, 87, 88, 48), (48, 88, 89, 50), (50, 89, 90, 52), (52, 90, 91, 54), (54, 91, 92, 56), (56, 92, 93, 58), (58, 93, 94, 60), (25, 23, 316, 257), (60, 94, 95, 62), (62, 95, 65, 0), (0, 2, 4, 6, 8, 10, 12, 14, 16, 18, 20, 22, 24, 26, 28, 30, 32, 34, 36, 38, 40, 42, 44, 46, 48, 50, 52, 54, 56, 58, 60, 62), (1, 3, 64, 65), (3, 5, 66, 64), (5, 7, 67, 66), (7, 9, 68, 67), (9, 11, 69, 68), (11, 13, 70, 69), (13, 15, 71, 70), (15, 17, 72, 71), (17, 19, 73, 72), (19, 21, 74, 73), (21, 23, 75, 74), (23, 25, 76, 75), (25, 27, 77, 76), (27, 29, 78, 77), (29, 31, 79, 78), (31, 33, 80, 79), (33, 35, 81, 80), (35, 37, 82, 81), (37, 39, 83, 82), (39, 41, 84, 83), (41, 43, 85, 84), (43, 45, 86, 85), (45, 47, 87, 86), (47, 49, 88, 87), (49, 51, 89, 88), (51, 53, 90, 89), (53, 55, 91, 90), (55, 57, 92, 91), (57, 59, 93, 92), (59, 61, 94, 93), (61, 63, 95, 94), (63, 1, 65, 95), (53, 51, 318, 261), (260, 319, 121, 122), (1, 63, 288, 267), (31, 29, 264, 272), (266, 289, 127, 96), (59, 57, 270, 276), (33, 31, 272, 278), (7, 5, 274, 280), (61, 59, 276, 282), (35, 33, 278, 284), (9, 7, 280, 286), (63, 61, 282, 288), (37, 35, 284, 290), (11, 9, 286, 292), (39, 37, 290, 294), (3, 1, 267, 268), (13, 11, 292, 296), (41, 39, 294, 298), (15, 13, 296, 300), (43, 41, 298, 302), (17, 15, 300, 304), (45, 43, 302, 306), (19, 17, 304, 308), (47, 45, 306, 310), (21, 19, 308, 312), (49, 47, 310, 314), (23, 21, 312, 316), (51, 49, 314, 318), (27, 25, 257, 258), (55, 53, 261, 262), (125, 124, 156, 157), (98, 97, 129, 130), (111, 110, 142, 143), (124, 123, 155, 156), (97, 96, 128, 129), (110, 109, 141, 142), (123, 122, 154, 155), (109, 108, 140, 141), (122, 121, 153, 154), (108, 107, 139, 140), (121, 120, 152, 153), (107, 106, 138, 139), (120, 119, 151, 152), (106, 105, 137, 138), (119, 118, 150, 151), (105, 104, 136, 137), (118, 117, 149, 150), (104, 103, 135, 136), (117, 116, 148, 149), (103, 102, 134, 135), (116, 115, 147, 148), (102, 101, 133, 134), (115, 114, 146, 147), (96, 127, 159, 128), (101, 100, 132, 133), (114, 113, 145, 146), (127, 126, 158, 159), (100, 99, 131, 132), (113, 112, 144, 145), (126, 125, 157, 158), (99, 98, 130, 131), (112, 111, 143, 144), (144, 143, 207, 208), (185, 184, 248, 249), (131, 130, 194, 195), (158, 157, 221, 222), (145, 144, 208, 209), (132, 131, 195, 196), (159, 158, 222, 223), (146, 145, 209, 210), (133, 132, 196, 197), (128, 159, 223, 193), (147, 146, 210, 211), (134, 133, 197, 198), (148, 147, 211, 212), (135, 134, 198, 199), (149, 148, 212, 213), (136, 135, 199, 200), (150, 149, 213, 214), (137, 136, 200, 201), (151, 150, 214, 215), (138, 137, 201, 202), (152, 151, 215, 216), (139, 138, 202, 203), (153, 152, 216, 217), (140, 139, 203, 204), (154, 153, 217, 218), (141, 140, 204, 205), (155, 154, 218, 219), (142, 141, 205, 206), (129, 128, 193, 192), (156, 155, 219, 220), (143, 142, 206, 207), (130, 129, 192, 194), (157, 156, 220, 221), (160, 161, 192, 193), (161, 162, 194, 192), (162, 163, 195, 194), (163, 164, 196, 195), (164, 165, 197, 196), (165, 166, 198, 197), (166, 167, 199, 198), (167, 168, 200, 199), (168, 169, 201, 200), (169, 170, 202, 201), (170, 171, 203, 202), (171, 172, 204, 203), (172, 173, 205, 204), (173, 174, 206, 205), (174, 175, 207, 206), (175, 176, 208, 207), (176, 177, 209, 208), (177, 178, 210, 209), (178, 179, 211, 210), (179, 180, 212, 211), (180, 181, 213, 212), (181, 182, 214, 213), (182, 183, 215, 214), (183, 184, 216, 215), (184, 185, 217, 216), (185, 186, 218, 217), (186, 187, 219, 218), (187, 188, 220, 219), (188, 189, 221, 220), (189, 190, 222, 221), (190, 191, 223, 222), (191, 160, 193, 223), (224, 225, 255, 254, 253, 252, 251, 250, 249, 248, 247, 246, 245, 244, 243, 242, 241, 240, 239, 238, 237, 236, 235, 234, 233, 232, 231, 230, 229, 228, 227, 226), (172, 171, 235, 236), (186, 185, 249, 250), (173, 172, 236, 237), (187, 186, 250, 251), (174, 173, 237, 238), (161, 160, 225, 224), (188, 187, 251, 252), (175, 174, 238, 239), (162, 161, 224, 226), (189, 188, 252, 253), (176, 175, 239, 240), (163, 162, 226, 227), (190, 189, 253, 254), (177, 176, 240, 241), (164, 163, 227, 228), (191, 190, 254, 255), (178, 177, 241, 242), (165, 164, 228, 229), (160, 191, 255, 225), (179, 178, 242, 243), (166, 165, 229, 230), (180, 179, 243, 244), (167, 166, 230, 231), (181, 180, 244, 245), (168, 167, 231, 232), (182, 181, 245, 246), (169, 168, 232, 233), (183, 182, 246, 247), (170, 169, 233, 234), (184, 183, 247, 248), (171, 170, 234, 235), (57, 55, 262, 270), (29, 27, 258, 264), (319, 315, 120, 121), (317, 313, 106, 107), (315, 311, 119, 120), (313, 309, 105, 106), (311, 307, 118, 119), (309, 305, 104, 105), (307, 303, 117, 118), (305, 301, 103, 104), (303, 299, 116, 117), (301, 297, 102, 103), (299, 295, 115, 116), (297, 293, 101, 102), (295, 291, 114, 115), (5, 3, 268, 274), (293, 287, 100, 101), (291, 285, 113, 114), (289, 283, 126, 127), (287, 281, 99, 100), (285, 279, 112, 113), (283, 277, 125, 126), (281, 275, 98, 99), (279, 273, 111, 112), (277, 271, 124, 125), (275, 269, 97, 98), (273, 265, 110, 111), (271, 263, 123, 124), (269, 266, 96, 97), (265, 259, 109, 110), (263, 260, 122, 123), (259, 256, 108, 109), (319, 260, 261, 318), (317, 256, 257, 316), (315, 319, 318, 314), (313, 317, 316, 312), (311, 315, 314, 310), (309, 313, 312, 308), (307, 311, 310, 306), (305, 309, 308, 304), (303, 307, 306, 302), (301, 305, 304, 300), (299, 303, 302, 298), (297, 301, 300, 296), (295, 299, 298, 294), (293, 297, 296, 292), (291, 295, 294, 290), (289, 266, 267, 288), (287, 293, 292, 286), (285, 291, 290, 284), (283, 289, 288, 282), (281, 287, 286, 280), (279, 285, 284, 278), (277, 283, 282, 276), (275, 281, 280, 274), (273, 279, 278, 272), (271, 277, 276, 270), (269, 275, 274, 268), (265, 273, 272, 264), (263, 271, 270, 262), (266, 269, 268, 267), (259, 265, 264, 258), (260, 263, 262, 261), (256, 259, 258, 257), (256, 317, 107, 108), (705, 321, 323, 706), (706, 323, 325, 707), (707, 325, 327, 708), (708, 327, 329, 709), (709, 329, 331, 710), (710, 331, 333, 711), (711, 333, 335, 712), (712, 335, 337, 713), (713, 337, 339, 714), (714, 339, 341, 715), (715, 341, 343, 716), (716, 343, 345, 717), (717, 345, 347, 718), (718, 347, 349, 719), (719, 349, 351, 720), (720, 351, 353, 721), (721, 353, 355, 722), (722, 355, 357, 723), (723, 357, 359, 724), (724, 359, 361, 725), (725, 361, 363, 726), (726, 363, 365, 727), (727, 365, 367, 728), (728, 367, 369, 729), (729, 369, 371, 730), (730, 371, 373, 731), (731, 373, 375, 732), (732, 375, 377, 733), (733, 377, 379, 734), (734, 379, 381, 735), (674, 673, 388, 389), (735, 381, 383, 736), (736, 383, 321, 705), (358, 360, 757, 756), (676, 675, 397, 398), (678, 677, 384, 385), (680, 679, 406, 407), (677, 681, 415, 384), (683, 682, 393, 394), (685, 684, 402, 403), (687, 686, 411, 412), (688, 674, 389, 390), (689, 676, 398, 399), (690, 680, 407, 408), (691, 678, 385, 386), (692, 683, 394, 395), (693, 685, 403, 404), (694, 687, 412, 413), (695, 688, 390, 391), (696, 689, 399, 400), (697, 690, 408, 409), (698, 691, 386, 387), (699, 692, 395, 396), (700, 693, 404, 405), (701, 694, 413, 414), (702, 695, 391, 392), (703, 696, 400, 401), (704, 697, 409, 410), (673, 698, 387, 388), (675, 699, 396, 397), (679, 700, 405, 406), (681, 701, 414, 415), (682, 702, 392, 393), (684, 703, 401, 402), (686, 704, 410, 411), (396, 395, 427, 428), (409, 408, 440, 441), (395, 394, 426, 427), (408, 407, 439, 440), (394, 393, 425, 426), (407, 406, 438, 439), (393, 392, 424, 425), (406, 405, 437, 438), (392, 391, 423, 424), (405, 404, 436, 437), (391, 390, 422, 423), (404, 403, 435, 436), (390, 389, 421, 422), (403, 402, 434, 435), (384, 415, 447, 417), (389, 388, 420, 421), (402, 401, 433, 434), (415, 414, 446, 447), (388, 387, 419, 420), (401, 400, 432, 433), (414, 413, 445, 446), (387, 386, 418, 419), (400, 399, 431, 432), (413, 412, 444, 445), (386, 385, 416, 418), (399, 398, 430, 431), (412, 411, 443, 444), (385, 384, 417, 416), (398, 397, 429, 430), (411, 410, 442, 443), (397, 396, 428, 429), (410, 409, 441, 442), (442, 441, 473, 474), (450, 448, 480, 482), (429, 428, 460, 461), (443, 442, 474, 475), (430, 429, 461, 462), (416, 417, 449, 448), (444, 443, 475, 476), (431, 430, 462, 463), (418, 416, 448, 450), (445, 444, 476, 477), (432, 431, 463, 464), (419, 418, 450, 451), (446, 445, 477, 478), (433, 432, 464, 465), (420, 419, 451, 452), (447, 446, 478, 479), (434, 433, 465, 466), (421, 420, 452, 453), (417, 447, 479, 449), (435, 434, 466, 467), (422, 421, 453, 454), (436, 435, 467, 468), (423, 422, 454, 455), (437, 436, 468, 469), (424, 423, 455, 456), (438, 437, 469, 470), (425, 424, 456, 457), (439, 438, 470, 471), (426, 425, 457, 458), (440, 439, 471, 472), (427, 426, 458, 459), (441, 440, 472, 473), (428, 427, 459, 460), (485, 484, 516, 517), (477, 476, 508, 509), (464, 463, 495, 496), (451, 450, 482, 483), (478, 477, 509, 510), (465, 464, 496, 497), (452, 451, 483, 484), (479, 478, 510, 511), (466, 465, 497, 498), (453, 452, 484, 485), (449, 479, 511, 481), (467, 466, 498, 499), (454, 453, 485, 486), (468, 467, 499, 500), (455, 454, 486, 487), (469, 468, 500, 501), (456, 455, 487, 488), (470, 469, 501, 502), (457, 456, 488, 489), (471, 470, 502, 503), (458, 457, 489, 490), (472, 471, 503, 504), (459, 458, 490, 491), (473, 472, 504, 505), (460, 459, 491, 492), (474, 473, 505, 506), (461, 460, 492, 493), (475, 474, 506, 507), (462, 461, 493, 494), (448, 449, 481, 480), (476, 475, 507, 508), (463, 462, 494, 495), (520, 519, 551, 552), (481, 511, 543, 513), (499, 498, 530, 531), (486, 485, 517, 518), (500, 499, 531, 532), (487, 486, 518, 519), (501, 500, 532, 533), (488, 487, 519, 520), (502, 501, 533, 534), (489, 488, 520, 521), (503, 502, 534, 535), (490, 489, 521, 522), (504, 503, 535, 536), (491, 490, 522, 523), (505, 504, 536, 537), (492, 491, 523, 524), (506, 505, 537, 538), (493, 492, 524, 525), (507, 506, 538, 539), (494, 493, 525, 526), (480, 481, 513, 512), (508, 507, 539, 540), (495, 494, 526, 527), (482, 480, 512, 514), (509, 508, 540, 541), (496, 495, 527, 528), (483, 482, 514, 515), (510, 509, 541, 542), (497, 496, 528, 529), (484, 483, 515, 516), (511, 510, 542, 543), (498, 497, 529, 530), (555, 554, 586, 587), (534, 533, 565, 566), (521, 520, 552, 553), (535, 534, 566, 567), (522, 521, 553, 554), (536, 535, 567, 568), (523, 522, 554, 555), (537, 536, 568, 569), (524, 523, 555, 556), (538, 537, 569, 570), (525, 524, 556, 557), (539, 538, 570, 571), (526, 525, 557, 558), (512, 513, 545, 544), (540, 539, 571, 572), (527, 526, 558, 559), (514, 512, 544, 546), (541, 540, 572, 573), (528, 527, 559, 560), (515, 514, 546, 547), (542, 541, 573, 574), (529, 528, 560, 561), (516, 515, 547, 548), (543, 542, 574, 575), (530, 529, 561, 562), (517, 516, 548, 549), (513, 543, 575, 545), (531, 530, 562, 563), (518, 517, 549, 550), (532, 531, 563, 564), (519, 518, 550, 551), (533, 532, 564, 565), (590, 589, 621, 622), (569, 568, 600, 601), (556, 555, 587, 588), (570, 569, 601, 602), (557, 556, 588, 589), (571, 570, 602, 603), (558, 557, 589, 590), (544, 545, 577, 576), (572, 571, 603, 604), (559, 558, 590, 591), (546, 544, 576, 578), (573, 572, 604, 605), (560, 559, 591, 592), (547, 546, 578, 579), (574, 573, 605, 606), (561, 560, 592, 593), (548, 547, 579, 580), (575, 574, 606, 607), (562, 561, 593, 594), (549, 548, 580, 581), (545, 575, 607, 577), (563, 562, 594, 595), (550, 549, 581, 582), (564, 563, 595, 596), (551, 550, 582, 583), (565, 564, 596, 597), (552, 551, 583, 584), (566, 565, 597, 598), (553, 552, 584, 585), (567, 566, 598, 599), (554, 553, 585, 586), (568, 567, 599, 600), (625, 624, 656, 657), (576, 577, 609, 608), (604, 603, 635, 636), (591, 590, 622, 623), (578, 576, 608, 610), (605, 604, 636, 637), (592, 591, 623, 624), (579, 578, 610, 611), (606, 605, 637, 638), (593, 592, 624, 625), (580, 579, 611, 612), (607, 606, 638, 639), (594, 593, 625, 626), (581, 580, 612, 613), (577, 607, 639, 609), (595, 594, 626, 627), (582, 581, 613, 614), (596, 595, 627, 628), (583, 582, 614, 615), (597, 596, 628, 629), (584, 583, 615, 616), (598, 597, 629, 630), (585, 584, 616, 617), (599, 598, 630, 631), (586, 585, 617, 618), (600, 599, 631, 632), (587, 586, 618, 619), (601, 600, 632, 633), (588, 587, 619, 620), (602, 601, 633, 634), (589, 588, 620, 621), (603, 602, 634, 635), (660, 659, 672), (612, 611, 643, 644), (639, 638, 670, 671), (626, 625, 657, 658), (613, 612, 644, 645), (609, 639, 671, 641), (627, 626, 658, 659), (614, 613, 645, 646), (628, 627, 659, 660), (615, 614, 646, 647), (629, 628, 660, 661), (616, 615, 647, 648), (630, 629, 661, 662), (617, 616, 648, 649), (631, 630, 662, 663), (618, 617, 649, 650), (632, 631, 663, 664), (619, 618, 650, 651), (633, 632, 664, 665), (620, 619, 651, 652), (634, 633, 665, 666), (621, 620, 652, 653), (635, 634, 666, 667), (622, 621, 653, 654), (608, 609, 641, 640), (636, 635, 667, 668), (623, 622, 654, 655), (610, 608, 640, 642), (637, 636, 668, 669), (624, 623, 655, 656), (611, 610, 642, 643), (638, 637, 669, 670), (647, 646, 672), (661, 660, 672), (648, 647, 672), (662, 661, 672), (649, 648, 672), (663, 662, 672), (650, 649, 672), (664, 663, 672), (651, 650, 672), (665, 664, 672), (652, 651, 672), (666, 665, 672), (653, 652, 672), (667, 666, 672), (654, 653, 672), (640, 641, 672), (668, 667, 672), (655, 654, 672), (642, 640, 672), (669, 668, 672), (656, 655, 672), (643, 642, 672), (670, 669, 672), (657, 656, 672), (644, 643, 672), (671, 670, 672), (658, 657, 672), (645, 644, 672), (641, 671, 672), (659, 658, 672), (646, 645, 672), (375, 373, 704, 686), (357, 355, 703, 684), (339, 337, 702, 682), (383, 381, 701, 681), (365, 363, 700, 679), (347, 345, 699, 675), (329, 327, 698, 673), (373, 371, 697, 704), (355, 353, 696, 703), (337, 335, 695, 702), (381, 379, 694, 701), (363, 361, 693, 700), (345, 343, 692, 699), (327, 325, 691, 698), (371, 369, 690, 697), (353, 351, 689, 696), (335, 333, 688, 695), (379, 377, 687, 694), (361, 359, 685, 693), (343, 341, 683, 692), (325, 323, 678, 691), (369, 367, 680, 690), (351, 349, 676, 689), (333, 331, 674, 688), (377, 375, 686, 687), (359, 357, 684, 685), (341, 339, 682, 683), (321, 383, 681, 677), (367, 365, 679, 680), (323, 321, 677, 678), (349, 347, 675, 676), (331, 329, 673, 674), (322, 320, 705, 706), (324, 322, 706, 707), (326, 324, 707, 708), (328, 326, 708, 709), (330, 328, 709, 710), (332, 330, 710, 711), (334, 332, 711, 712), (336, 334, 712, 713), (338, 336, 713, 714), (340, 338, 714, 715), (342, 340, 715, 716), (344, 342, 716, 717), (346, 344, 717, 718), (348, 346, 718, 719), (350, 348, 719, 720), (352, 350, 720, 721), (354, 352, 721, 722), (356, 354, 722, 723), (358, 356, 723, 724), (360, 358, 724, 725), (362, 360, 725, 726), (364, 362, 726, 727), (366, 364, 727, 728), (368, 366, 728, 729), (370, 368, 729, 730), (372, 370, 730, 731), (374, 372, 731, 732), (376, 374, 732, 733), (378, 376, 733, 734), (380, 378, 734, 735), (382, 380, 735, 736), (320, 382, 736, 705), (737, 738, 739, 740, 741, 742, 743, 744, 745, 746, 747, 748, 749, 750, 751, 752, 753, 754, 755, 756, 757, 758, 759, 760, 761, 762, 763, 764, 765, 766, 767, 768), (332, 334, 744, 743), (360, 362, 758, 757), (334, 336, 745, 744), (362, 364, 759, 758), (336, 338, 746, 745), (364, 366, 760, 759), (338, 340, 747, 746), (366, 368, 761, 760), (340, 342, 748, 747), (368, 370, 762, 761), (342, 344, 749, 748), (370, 372, 763, 762), (344, 346, 750, 749), (372, 374, 764, 763), (346, 348, 751, 750), (320, 322, 738, 737), (374, 376, 765, 764), (348, 350, 752, 751), (322, 324, 739, 738), (376, 378, 766, 765), (350, 352, 753, 752), (324, 326, 740, 739), (378, 380, 767, 766), (352, 354, 754, 753), (326, 328, 741, 740), (380, 382, 768, 767), (354, 356, 755, 754), (328, 330, 742, 741), (382, 320, 737, 768), (356, 358, 756, 755), (330, 332, 743, 742)])
me_cylinder.polygons.foreach_set('use_smooth', [True] * 739)
me_cylinder.polygons.foreach_set('material_index', [0, 0, 0, 0, 0, 0, 0, 0, 0, 0, 0, 0, 0, 0, 0, 0, 0, 0, 0, 0, 0, 0, 0, 0, 0, 0, 0, 0, 0, 0, 0, 0, 0, 0, 0, 0, 0, 0, 0, 0, 0, 0, 0, 0, 0, 0, 0, 0, 0, 0, 0, 0, 0, 0, 0, 0, 0, 0, 0, 0, 0, 0, 0, 0, 0, 0, 0, 0, 0, 0, 0, 0, 0, 0, 0, 0, 0, 0, 0, 0, 0, 0, 0, 0, 0, 0, 0, 0, 0, 0, 0, 0, 0, 0, 0, 0, 0, 0, 0, 0, 0, 0, 0, 0, 0, 0, 0, 0, 0, 0, 0, 0, 0, 0, 0, 0, 0, 0, 0, 0, 0, 0, 0, 0, 0, 0, 0, 0, 0, 0, 0, 0, 0, 0, 0, 0, 0, 0, 0, 0, 0, 0, 0, 0, 0, 0, 0, 0, 0, 0, 0, 0, 0, 0, 0, 0, 0, 0, 0, 0, 0, 0, 0, 0, 0, 0, 0, 0, 0, 0, 0, 0, 0, 0, 0, 0, 0, 0, 0, 0, 0, 0, 0, 0, 0, 0, 0, 0, 0, 0, 0, 0, 0, 0, 0, 0, 0, 0, 0, 0, 0, 0, 0, 0, 0, 0, 0, 0, 0, 0, 0, 0, 0, 0, 0, 0, 0, 0, 0, 0, 0, 0, 0, 0, 0, 0, 0, 0, 0, 0, 0, 0, 0, 0, 0, 0, 0, 0, 0, 0, 0, 0, 0, 0, 0, 0, 0, 0, 0, 0, 0, 0, 0, 0, 0, 0, 0, 1, 1, 1, 1, 1, 1, 1, 1, 1, 1, 1, 1, 1, 1, 1, 1, 1, 1, 1, 1, 1, 1, 1, 1, 1, 1, 1, 1, 1, 1, 1, 1, 0, 2, 2, 2, 2, 2, 2, 2, 2, 2, 2, 2, 2, 2, 2, 2, 2, 2, 2, 2, 2, 2, 2, 2, 2, 2, 2, 2, 2, 2, 2, 2, 2, 2, 2, 2, 2, 2, 2, 2, 2, 2, 2, 2, 2, 2, 2, 2, 2, 2, 2, 2, 2, 2, 2, 2, 2, 2, 2, 2, 2, 2, 2, 2, 2, 2, 2, 2, 2, 2, 2, 2, 2, 2, 2, 2, 2, 2, 2, 2, 2, 2, 2, 2, 2, 2, 2, 2, 2, 2, 2, 2, 2, 2, 2, 2, 2, 2, 3, 3, 3, 3, 3, 3, 3, 3, 3, 3, 3, 3, 3, 3, 3, 3, 3, 3, 3, 3, 3, 3, 3, 3, 3, 3, 3, 3, 3, 3, 3, 3, 3, 3, 3, 3, 3, 3, 3, 3, 3, 3, 3, 3, 3, 3, 3, 3, 3, 3, 3, 3, 3, 3, 3, 3, 3, 3, 3, 3, 3, 3, 3, 3, 3, 3, 3, 3, 3, 3, 3, 3, 3, 3, 3, 3, 3, 3, 3, 3, 3, 3, 3, 3, 3, 3, 3, 3, 3, 3, 3, 3, 3, 3, 3, 3, 3, 3, 3, 3, 3, 3, 3, 3, 3, 3, 3, 3, 3, 3, 3, 3, 3, 3, 3, 3, 3, 3, 3, 3, 3, 3, 3, 3, 3, 3, 3, 3, 3, 3, 3, 3, 3, 3, 3, 3, 3, 3, 3, 3, 3, 3, 3, 3, 3, 3, 3, 3, 3, 3, 3, 3, 3, 3, 3, 3, 3, 3, 3, 3, 3, 3, 3, 3, 3, 3, 3, 3, 3, 3, 3, 3, 3, 3, 3, 3, 3, 3, 3, 3, 3, 3, 3, 3, 3, 3, 3, 3, 3, 3, 3, 3, 3, 3, 3, 3, 3, 3, 3, 3, 3, 3, 3, 3, 3, 3, 3, 3, 3, 3, 3, 3, 3, 3, 3, 3, 3, 3, 3, 3, 3, 3, 3, 3, 3, 3, 3, 3, 3, 3, 3, 3, 3, 3, 3, 3, 3, 3, 3, 3, 3, 3, 3, 3, 3, 3, 3, 3, 3, 3, 3, 3, 3, 3, 3, 3, 2, 2, 2, 2, 2, 2, 2, 2, 2, 2, 2, 2, 2, 2, 2, 2, 2, 2, 2, 2, 2, 2, 2, 2, 2, 2, 2, 2, 2, 2, 2, 2, 2, 2, 2, 2, 2, 2, 2, 2, 2, 2, 2, 2, 2, 2, 2, 2, 2, 2, 2, 2, 2, 2, 2, 2, 2, 2, 2, 2, 2, 2, 2, 2, 2, 2, 2, 2, 2, 2, 2, 2, 2, 2, 2, 2, 2, 2, 2, 2, 2, 2, 2, 2, 2, 2, 2, 2, 2, 2, 2, 2, 2, 2, 2, 2])
me_cylinder.materials.append(mat_material_002)
me_cylinder.materials.append(mat_material_001)
me_cylinder.materials.append(mat_material_004)
me_cylinder.materials.append(mat_material_003)
me_cylinder.use_remesh_preserve_volume = False
me_cylinder.use_remesh_preserve_attributes = False
me_cylinder.use_mirror_vertex_groups = False
me_cylinder.update()

# ---- objects
ob_lamp = bpy.data.objects.new('Lamp', light_lamp)
ob_camera = bpy.data.objects.new('Camera', cam_camera)
ob_cylinder = bpy.data.objects.new('Cylinder', me_cylinder)

# ---- transforms, parenting, visibility, modifiers, constraints
ob_lamp.location = (4.076, 1.005, 5.904)
ob_lamp.rotation_euler = (0.6503, 0.05522, 1.866)
ob_lamp.lock_rotations_4d = False
ob_lamp.empty_display_type = 'ARROWS'
ob_lamp.color = (0.0, 0.0, 0.0, 0.0)
ob_lamp.lineart.crease_threshold = 0.0
ob_camera.location = (7.481, -6.508, 5.344)
ob_camera.rotation_euler = (1.109, 0.0, 0.8149)
ob_camera.lock_rotations_4d = False
ob_camera.empty_display_type = 'ARROWS'
ob_camera.color = (0.0, 0.0, 0.0, 0.0)
ob_camera.display_type = 'WIRE'
ob_camera.lineart.crease_threshold = 0.0
ob_cylinder.location = (0.0, 0.0, 0.6897)
ob_cylinder.scale = (0.6546, 0.6546, 0.6546)
ob_cylinder.lineart.crease_threshold = 0.0
_m = ob_cylinder.modifiers.new('Auto Smooth', 'NODES')
_m.node_group = ng_auto_smooth
_gi = [s.identifier for s in ng_auto_smooth.interface.items_tree if s.item_type == 'SOCKET' and s.in_out == 'INPUT']
_m[_gi[1]] = 0.5236  # Angle

# ---- collection membership
col_collection_1.objects.link(ob_lamp)
col_collection_1.objects.link(ob_camera)
col_collection_1.objects.link(ob_cylinder)

# ---- scene / render settings (as saved in the file)
scene.camera = ob_camera
scene.frame_start = 1; scene.frame_end = 250; scene.frame_set(0)
scene.render.engine = 'BLENDER_EEVEE_NEXT'
scene.render.image_settings.compression = 3
scene.render.fps = 30
scene.render.dither_intensity = 0.0
scene.render.film_transparent = True
scene.cycles.use_denoising = False
scene.cycles.samples = 128
scene.cycles.sampling_pattern = 'TABULATED_SOBOL'
scene.cycles.use_adaptive_sampling = False
scene.cycles.use_light_tree = False
scene.cycles.blur_glossy = 0.0
scene.cycles.sample_clamp_indirect = 0.0
scene.view_settings.view_transform = 'Standard'
bpy.context.view_layer.update()
